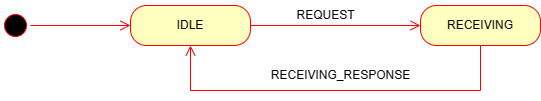

The diagram above was exported from draw.io. Its source (the exported page's mxGraphModel, read from the mxfile embedded in the PNG):
<mxGraphModel dx="1499" dy="708" grid="1" gridSize="10" guides="1" tooltips="1" connect="1" arrows="1" fold="1" page="1" pageScale="1" pageWidth="850" pageHeight="1100" math="0" shadow="0">
  <root>
    <mxCell id="0" />
    <mxCell id="1" parent="0" />
    <mxCell id="XDatMB0JyVzMjtCbh_0U-1" value="" style="ellipse;html=1;shape=startState;fillColor=#000000;strokeColor=#ff0000;" vertex="1" parent="1">
      <mxGeometry x="140" y="260" width="30" height="30" as="geometry" />
    </mxCell>
    <mxCell id="XDatMB0JyVzMjtCbh_0U-2" value="" style="edgeStyle=orthogonalEdgeStyle;html=1;verticalAlign=bottom;endArrow=open;endSize=8;strokeColor=#ff0000;rounded=0;entryX=0;entryY=0.5;entryDx=0;entryDy=0;" edge="1" source="XDatMB0JyVzMjtCbh_0U-1" parent="1" target="XDatMB0JyVzMjtCbh_0U-3">
      <mxGeometry relative="1" as="geometry">
        <mxPoint x="230" y="275" as="targetPoint" />
      </mxGeometry>
    </mxCell>
    <mxCell id="XDatMB0JyVzMjtCbh_0U-3" value="IDLE" style="rounded=1;whiteSpace=wrap;html=1;arcSize=40;fontColor=#000000;fillColor=#ffffc0;strokeColor=#ff0000;" vertex="1" parent="1">
      <mxGeometry x="270" y="255" width="120" height="40" as="geometry" />
    </mxCell>
    <mxCell id="XDatMB0JyVzMjtCbh_0U-4" value="" style="edgeStyle=orthogonalEdgeStyle;html=1;verticalAlign=bottom;endArrow=open;endSize=8;strokeColor=#ff0000;rounded=0;entryX=0;entryY=0.5;entryDx=0;entryDy=0;" edge="1" source="XDatMB0JyVzMjtCbh_0U-3" parent="1" target="XDatMB0JyVzMjtCbh_0U-7">
      <mxGeometry relative="1" as="geometry">
        <mxPoint x="500" y="280" as="targetPoint" />
        <Array as="points" />
      </mxGeometry>
    </mxCell>
    <mxCell id="XDatMB0JyVzMjtCbh_0U-6" value="REQUEST" style="text;html=1;align=center;verticalAlign=middle;resizable=0;points=[];autosize=1;strokeColor=none;fillColor=none;" vertex="1" parent="1">
      <mxGeometry x="425" y="250" width="80" height="30" as="geometry" />
    </mxCell>
    <mxCell id="XDatMB0JyVzMjtCbh_0U-7" value="RECEIVING" style="rounded=1;whiteSpace=wrap;html=1;arcSize=40;fontColor=#000000;fillColor=#ffffc0;strokeColor=#ff0000;" vertex="1" parent="1">
      <mxGeometry x="560" y="255" width="120" height="40" as="geometry" />
    </mxCell>
    <mxCell id="XDatMB0JyVzMjtCbh_0U-8" value="" style="edgeStyle=orthogonalEdgeStyle;html=1;verticalAlign=bottom;endArrow=open;endSize=8;strokeColor=#ff0000;rounded=0;entryX=0.5;entryY=1;entryDx=0;entryDy=0;exitX=0.5;exitY=1;exitDx=0;exitDy=0;" edge="1" source="XDatMB0JyVzMjtCbh_0U-7" parent="1" target="XDatMB0JyVzMjtCbh_0U-3">
      <mxGeometry relative="1" as="geometry">
        <mxPoint x="580" y="355" as="targetPoint" />
        <Array as="points">
          <mxPoint x="620" y="340" />
          <mxPoint x="330" y="340" />
        </Array>
      </mxGeometry>
    </mxCell>
    <mxCell id="XDatMB0JyVzMjtCbh_0U-9" value="RECEIVING_RESPONSE" style="text;html=1;align=center;verticalAlign=middle;resizable=0;points=[];autosize=1;strokeColor=none;fillColor=none;" vertex="1" parent="1">
      <mxGeometry x="400" y="310" width="160" height="30" as="geometry" />
    </mxCell>
  </root>
</mxGraphModel>